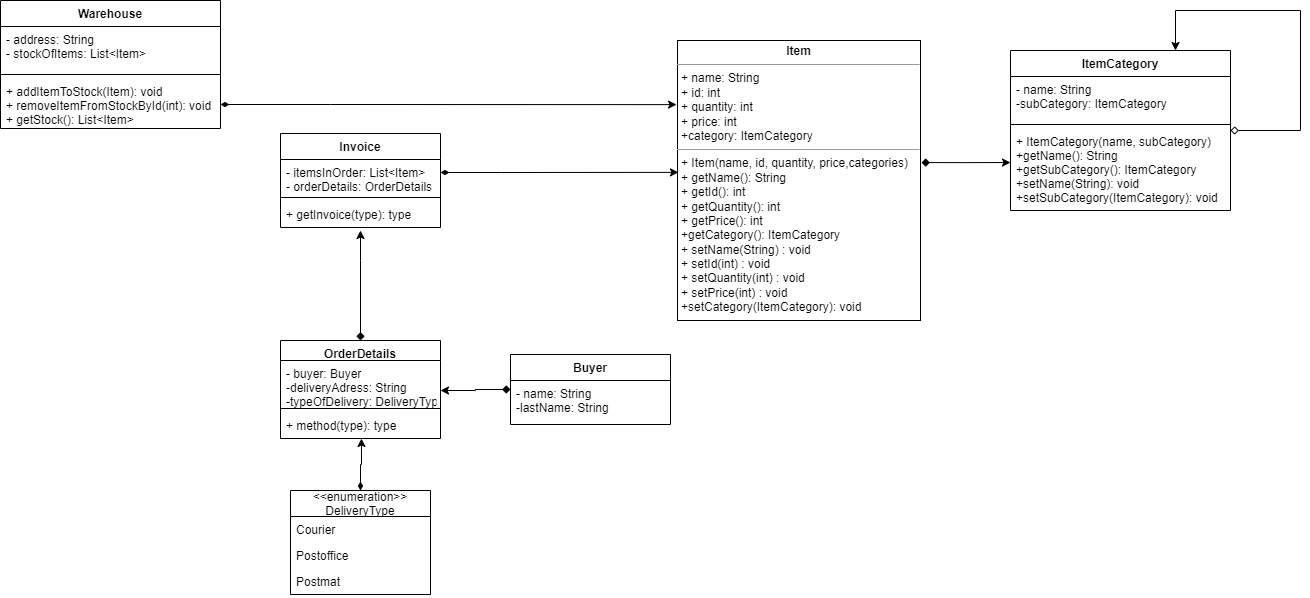

The diagram above was exported from draw.io. Its source (the exported page's mxGraphModel, read from the mxfile embedded in the PNG):
<mxGraphModel dx="1434" dy="707" grid="1" gridSize="10" guides="1" tooltips="1" connect="1" arrows="1" fold="1" page="1" pageScale="1" pageWidth="827" pageHeight="1169" math="0" shadow="0">
  <root>
    <mxCell id="WIyWlLk6GJQsqaUBKTNV-0" />
    <mxCell id="WIyWlLk6GJQsqaUBKTNV-1" parent="WIyWlLk6GJQsqaUBKTNV-0" />
    <mxCell id="yKY1C67vuVaRQXJ-bhap-30" style="edgeStyle=orthogonalEdgeStyle;rounded=0;orthogonalLoop=1;jettySize=auto;html=1;startArrow=diamond;startFill=1;exitX=1.004;exitY=0.436;exitDx=0;exitDy=0;exitPerimeter=0;entryX=0;entryY=0.415;entryDx=0;entryDy=0;entryPerimeter=0;" parent="WIyWlLk6GJQsqaUBKTNV-1" source="IloJoVjP_6pM8gfoX-ZK-0" target="BW315-wvkqU7hXZqNTX7-3" edge="1">
      <mxGeometry relative="1" as="geometry">
        <mxPoint x="1150" y="323" as="targetPoint" />
      </mxGeometry>
    </mxCell>
    <mxCell id="IloJoVjP_6pM8gfoX-ZK-0" value="&lt;p style=&quot;margin:0px;margin-top:4px;text-align:center;&quot;&gt;&lt;b&gt;Item&lt;/b&gt;&lt;/p&gt;&lt;hr size=&quot;1&quot;&gt;&lt;p style=&quot;margin:0px;margin-left:4px;&quot;&gt;+ name: String&lt;/p&gt;&lt;p style=&quot;margin:0px;margin-left:4px;&quot;&gt;+ id: int&lt;/p&gt;&lt;p style=&quot;margin:0px;margin-left:4px;&quot;&gt;+ quantity: int&lt;/p&gt;&lt;p style=&quot;margin:0px;margin-left:4px;&quot;&gt;+ price: int&lt;/p&gt;&lt;p style=&quot;margin:0px;margin-left:4px;&quot;&gt;+category: ItemCategory&lt;/p&gt;&lt;hr size=&quot;1&quot;&gt;&lt;p style=&quot;margin:0px;margin-left:4px;&quot;&gt;+ Item(name, id, quantity, price,categories)&lt;/p&gt;&lt;p style=&quot;margin:0px;margin-left:4px;&quot;&gt;+ getName(): String&lt;/p&gt;&lt;p style=&quot;margin:0px;margin-left:4px;&quot;&gt;+ getId(): int&lt;/p&gt;&lt;p style=&quot;margin:0px;margin-left:4px;&quot;&gt;+ getQuantity(): int&lt;/p&gt;&lt;p style=&quot;margin:0px;margin-left:4px;&quot;&gt;+ getPrice(): int&lt;/p&gt;&lt;p style=&quot;margin:0px;margin-left:4px;&quot;&gt;+getCategory(): ItemCategory&lt;/p&gt;&lt;p style=&quot;margin:0px;margin-left:4px;&quot;&gt;+ setName(String) : void&lt;/p&gt;&lt;p style=&quot;margin:0px;margin-left:4px;&quot;&gt;+ setId(int) : void&lt;/p&gt;&lt;p style=&quot;margin:0px;margin-left:4px;&quot;&gt;+ setQuantity(int) : void&lt;/p&gt;&lt;p style=&quot;margin:0px;margin-left:4px;&quot;&gt;+ setPrice(int) : void&lt;/p&gt;&lt;p style=&quot;margin:0px;margin-left:4px;&quot;&gt;+setCategory(ItemCategory): void&lt;/p&gt;" style="verticalAlign=top;align=left;overflow=fill;fontSize=12;fontFamily=Helvetica;html=1;" parent="WIyWlLk6GJQsqaUBKTNV-1" vertex="1">
      <mxGeometry x="827" y="200" width="243" height="280" as="geometry" />
    </mxCell>
    <mxCell id="BW315-wvkqU7hXZqNTX7-8" style="edgeStyle=orthogonalEdgeStyle;rounded=0;orthogonalLoop=1;jettySize=auto;html=1;entryX=0.75;entryY=0;entryDx=0;entryDy=0;startArrow=diamond;startFill=0;" parent="WIyWlLk6GJQsqaUBKTNV-1" source="BW315-wvkqU7hXZqNTX7-0" target="BW315-wvkqU7hXZqNTX7-0" edge="1">
      <mxGeometry relative="1" as="geometry">
        <mxPoint x="1330" y="160" as="targetPoint" />
        <Array as="points">
          <mxPoint x="1450" y="290" />
          <mxPoint x="1450" y="170" />
          <mxPoint x="1325" y="170" />
        </Array>
      </mxGeometry>
    </mxCell>
    <mxCell id="BW315-wvkqU7hXZqNTX7-0" value="ItemCategory" style="swimlane;fontStyle=1;align=center;verticalAlign=top;childLayout=stackLayout;horizontal=1;startSize=26;horizontalStack=0;resizeParent=1;resizeParentMax=0;resizeLast=0;collapsible=1;marginBottom=0;" parent="WIyWlLk6GJQsqaUBKTNV-1" vertex="1">
      <mxGeometry x="1160" y="210" width="220" height="160" as="geometry" />
    </mxCell>
    <mxCell id="BW315-wvkqU7hXZqNTX7-1" value="- name: String&#10;-subCategory: ItemCategory" style="text;strokeColor=none;fillColor=none;align=left;verticalAlign=top;spacingLeft=4;spacingRight=4;overflow=hidden;rotatable=0;points=[[0,0.5],[1,0.5]];portConstraint=eastwest;" parent="BW315-wvkqU7hXZqNTX7-0" vertex="1">
      <mxGeometry y="26" width="220" height="44" as="geometry" />
    </mxCell>
    <mxCell id="BW315-wvkqU7hXZqNTX7-2" value="" style="line;strokeWidth=1;fillColor=none;align=left;verticalAlign=middle;spacingTop=-1;spacingLeft=3;spacingRight=3;rotatable=0;labelPosition=right;points=[];portConstraint=eastwest;strokeColor=inherit;" parent="BW315-wvkqU7hXZqNTX7-0" vertex="1">
      <mxGeometry y="70" width="220" height="8" as="geometry" />
    </mxCell>
    <mxCell id="BW315-wvkqU7hXZqNTX7-3" value="+ ItemCategory(name, subCategory)&#10;+getName(): String&#10;+getSubCategory(): ItemCategory&#10;+setName(String): void&#10;+setSubCategory(ItemCategory): void" style="text;strokeColor=none;fillColor=none;align=left;verticalAlign=top;spacingLeft=4;spacingRight=4;overflow=hidden;rotatable=0;points=[[0,0.5],[1,0.5]];portConstraint=eastwest;" parent="BW315-wvkqU7hXZqNTX7-0" vertex="1">
      <mxGeometry y="78" width="220" height="82" as="geometry" />
    </mxCell>
    <mxCell id="BW315-wvkqU7hXZqNTX7-14" value="Invoice" style="swimlane;fontStyle=1;align=center;verticalAlign=top;childLayout=stackLayout;horizontal=1;startSize=26;horizontalStack=0;resizeParent=1;resizeParentMax=0;resizeLast=0;collapsible=1;marginBottom=0;" parent="WIyWlLk6GJQsqaUBKTNV-1" vertex="1">
      <mxGeometry x="430" y="293" width="160" height="94" as="geometry" />
    </mxCell>
    <mxCell id="BW315-wvkqU7hXZqNTX7-15" value="- itemsInOrder: List&lt;Item&gt;&#10;- orderDetails: OrderDetails" style="text;strokeColor=none;fillColor=none;align=left;verticalAlign=top;spacingLeft=4;spacingRight=4;overflow=hidden;rotatable=0;points=[[0,0.5],[1,0.5]];portConstraint=eastwest;" parent="BW315-wvkqU7hXZqNTX7-14" vertex="1">
      <mxGeometry y="26" width="160" height="34" as="geometry" />
    </mxCell>
    <mxCell id="BW315-wvkqU7hXZqNTX7-16" value="" style="line;strokeWidth=1;fillColor=none;align=left;verticalAlign=middle;spacingTop=-1;spacingLeft=3;spacingRight=3;rotatable=0;labelPosition=right;points=[];portConstraint=eastwest;strokeColor=inherit;" parent="BW315-wvkqU7hXZqNTX7-14" vertex="1">
      <mxGeometry y="60" width="160" height="8" as="geometry" />
    </mxCell>
    <mxCell id="BW315-wvkqU7hXZqNTX7-17" value="+ getInvoice(type): type" style="text;strokeColor=none;fillColor=none;align=left;verticalAlign=top;spacingLeft=4;spacingRight=4;overflow=hidden;rotatable=0;points=[[0,0.5],[1,0.5]];portConstraint=eastwest;" parent="BW315-wvkqU7hXZqNTX7-14" vertex="1">
      <mxGeometry y="68" width="160" height="26" as="geometry" />
    </mxCell>
    <mxCell id="cOkqCzFsUpEyJUE1aPu2-11" style="edgeStyle=orthogonalEdgeStyle;rounded=0;orthogonalLoop=1;jettySize=auto;html=1;entryX=0.5;entryY=1.115;entryDx=0;entryDy=0;entryPerimeter=0;startArrow=diamond;startFill=1;" edge="1" parent="WIyWlLk6GJQsqaUBKTNV-1" source="BW315-wvkqU7hXZqNTX7-18" target="BW315-wvkqU7hXZqNTX7-17">
      <mxGeometry relative="1" as="geometry">
        <Array as="points">
          <mxPoint x="510" y="420" />
          <mxPoint x="510" y="420" />
        </Array>
      </mxGeometry>
    </mxCell>
    <mxCell id="BW315-wvkqU7hXZqNTX7-18" value="OrderDetails" style="swimlane;fontStyle=1;align=center;verticalAlign=top;childLayout=stackLayout;horizontal=1;startSize=20;horizontalStack=0;resizeParent=1;resizeParentMax=0;resizeLast=0;collapsible=1;marginBottom=0;" parent="WIyWlLk6GJQsqaUBKTNV-1" vertex="1">
      <mxGeometry x="430" y="500" width="160" height="98" as="geometry" />
    </mxCell>
    <mxCell id="BW315-wvkqU7hXZqNTX7-19" value="- buyer: Buyer&#10;-deliveryAdress: String&#10;-typeOfDelivery: DeliveryType" style="text;strokeColor=none;fillColor=none;align=left;verticalAlign=top;spacingLeft=4;spacingRight=4;overflow=hidden;rotatable=0;points=[[0,0.5],[1,0.5]];portConstraint=eastwest;" parent="BW315-wvkqU7hXZqNTX7-18" vertex="1">
      <mxGeometry y="20" width="160" height="44" as="geometry" />
    </mxCell>
    <mxCell id="BW315-wvkqU7hXZqNTX7-20" value="" style="line;strokeWidth=1;fillColor=none;align=left;verticalAlign=middle;spacingTop=-1;spacingLeft=3;spacingRight=3;rotatable=0;labelPosition=right;points=[];portConstraint=eastwest;strokeColor=inherit;" parent="BW315-wvkqU7hXZqNTX7-18" vertex="1">
      <mxGeometry y="64" width="160" height="8" as="geometry" />
    </mxCell>
    <mxCell id="BW315-wvkqU7hXZqNTX7-21" value="+ method(type): type" style="text;strokeColor=none;fillColor=none;align=left;verticalAlign=top;spacingLeft=4;spacingRight=4;overflow=hidden;rotatable=0;points=[[0,0.5],[1,0.5]];portConstraint=eastwest;" parent="BW315-wvkqU7hXZqNTX7-18" vertex="1">
      <mxGeometry y="72" width="160" height="26" as="geometry" />
    </mxCell>
    <mxCell id="cOkqCzFsUpEyJUE1aPu2-5" style="edgeStyle=orthogonalEdgeStyle;rounded=0;orthogonalLoop=1;jettySize=auto;html=1;entryX=0.506;entryY=1;entryDx=0;entryDy=0;entryPerimeter=0;startArrow=diamondThin;startFill=1;" edge="1" parent="WIyWlLk6GJQsqaUBKTNV-1" source="BW315-wvkqU7hXZqNTX7-22" target="BW315-wvkqU7hXZqNTX7-21">
      <mxGeometry relative="1" as="geometry" />
    </mxCell>
    <mxCell id="BW315-wvkqU7hXZqNTX7-22" value="&lt;&lt;enumeration&gt;&gt;&#10;DeliveryType" style="swimlane;fontStyle=0;childLayout=stackLayout;horizontal=1;startSize=26;fillColor=none;horizontalStack=0;resizeParent=1;resizeParentMax=0;resizeLast=0;collapsible=1;marginBottom=0;" parent="WIyWlLk6GJQsqaUBKTNV-1" vertex="1">
      <mxGeometry x="440" y="650" width="140" height="104" as="geometry" />
    </mxCell>
    <mxCell id="BW315-wvkqU7hXZqNTX7-23" value="Courier" style="text;strokeColor=none;fillColor=none;align=left;verticalAlign=top;spacingLeft=4;spacingRight=4;overflow=hidden;rotatable=0;points=[[0,0.5],[1,0.5]];portConstraint=eastwest;" parent="BW315-wvkqU7hXZqNTX7-22" vertex="1">
      <mxGeometry y="26" width="140" height="26" as="geometry" />
    </mxCell>
    <mxCell id="BW315-wvkqU7hXZqNTX7-24" value="Postoffice" style="text;strokeColor=none;fillColor=none;align=left;verticalAlign=top;spacingLeft=4;spacingRight=4;overflow=hidden;rotatable=0;points=[[0,0.5],[1,0.5]];portConstraint=eastwest;" parent="BW315-wvkqU7hXZqNTX7-22" vertex="1">
      <mxGeometry y="52" width="140" height="26" as="geometry" />
    </mxCell>
    <mxCell id="BW315-wvkqU7hXZqNTX7-25" value="Postmat" style="text;strokeColor=none;fillColor=none;align=left;verticalAlign=top;spacingLeft=4;spacingRight=4;overflow=hidden;rotatable=0;points=[[0,0.5],[1,0.5]];portConstraint=eastwest;" parent="BW315-wvkqU7hXZqNTX7-22" vertex="1">
      <mxGeometry y="78" width="140" height="26" as="geometry" />
    </mxCell>
    <mxCell id="cOkqCzFsUpEyJUE1aPu2-4" style="edgeStyle=orthogonalEdgeStyle;rounded=0;orthogonalLoop=1;jettySize=auto;html=1;startArrow=diamond;startFill=1;" edge="1" parent="WIyWlLk6GJQsqaUBKTNV-1" source="cOkqCzFsUpEyJUE1aPu2-0">
      <mxGeometry relative="1" as="geometry">
        <mxPoint x="590" y="550" as="targetPoint" />
      </mxGeometry>
    </mxCell>
    <mxCell id="cOkqCzFsUpEyJUE1aPu2-0" value="Buyer" style="swimlane;fontStyle=1;align=center;verticalAlign=top;childLayout=stackLayout;horizontal=1;startSize=26;horizontalStack=0;resizeParent=1;resizeParentMax=0;resizeLast=0;collapsible=1;marginBottom=0;" vertex="1" parent="WIyWlLk6GJQsqaUBKTNV-1">
      <mxGeometry x="660" y="514" width="160" height="70" as="geometry" />
    </mxCell>
    <mxCell id="cOkqCzFsUpEyJUE1aPu2-1" value="- name: String&#10;-lastName: String" style="text;strokeColor=none;fillColor=none;align=left;verticalAlign=top;spacingLeft=4;spacingRight=4;overflow=hidden;rotatable=0;points=[[0,0.5],[1,0.5]];portConstraint=eastwest;" vertex="1" parent="cOkqCzFsUpEyJUE1aPu2-0">
      <mxGeometry y="26" width="160" height="44" as="geometry" />
    </mxCell>
    <mxCell id="cOkqCzFsUpEyJUE1aPu2-37" value="Warehouse" style="swimlane;fontStyle=1;align=center;verticalAlign=top;childLayout=stackLayout;horizontal=1;startSize=26;horizontalStack=0;resizeParent=1;resizeParentMax=0;resizeLast=0;collapsible=1;marginBottom=0;" vertex="1" parent="WIyWlLk6GJQsqaUBKTNV-1">
      <mxGeometry x="150" y="160" width="220" height="128" as="geometry" />
    </mxCell>
    <mxCell id="cOkqCzFsUpEyJUE1aPu2-38" value="- address: String&#10;- stockOfItems: List&lt;Item&gt;" style="text;strokeColor=none;fillColor=none;align=left;verticalAlign=top;spacingLeft=4;spacingRight=4;overflow=hidden;rotatable=0;points=[[0,0.5],[1,0.5]];portConstraint=eastwest;" vertex="1" parent="cOkqCzFsUpEyJUE1aPu2-37">
      <mxGeometry y="26" width="220" height="44" as="geometry" />
    </mxCell>
    <mxCell id="cOkqCzFsUpEyJUE1aPu2-39" value="" style="line;strokeWidth=1;fillColor=none;align=left;verticalAlign=middle;spacingTop=-1;spacingLeft=3;spacingRight=3;rotatable=0;labelPosition=right;points=[];portConstraint=eastwest;strokeColor=inherit;" vertex="1" parent="cOkqCzFsUpEyJUE1aPu2-37">
      <mxGeometry y="70" width="220" height="8" as="geometry" />
    </mxCell>
    <mxCell id="cOkqCzFsUpEyJUE1aPu2-40" value="+ addItemToStock(Item): void&#10;+ removeItemFromStockById(int): void&#10;+ getStock(): List&lt;Item&gt;" style="text;strokeColor=none;fillColor=none;align=left;verticalAlign=top;spacingLeft=4;spacingRight=4;overflow=hidden;rotatable=0;points=[[0,0.5],[1,0.5]];portConstraint=eastwest;" vertex="1" parent="cOkqCzFsUpEyJUE1aPu2-37">
      <mxGeometry y="78" width="220" height="50" as="geometry" />
    </mxCell>
    <mxCell id="cOkqCzFsUpEyJUE1aPu2-47" style="edgeStyle=orthogonalEdgeStyle;rounded=0;orthogonalLoop=1;jettySize=auto;html=1;entryX=-0.004;entryY=0.229;entryDx=0;entryDy=0;entryPerimeter=0;startArrow=diamondThin;startFill=1;" edge="1" parent="WIyWlLk6GJQsqaUBKTNV-1" source="cOkqCzFsUpEyJUE1aPu2-40" target="IloJoVjP_6pM8gfoX-ZK-0">
      <mxGeometry relative="1" as="geometry">
        <Array as="points">
          <mxPoint x="480" y="264" />
          <mxPoint x="480" y="264" />
        </Array>
      </mxGeometry>
    </mxCell>
    <mxCell id="cOkqCzFsUpEyJUE1aPu2-48" style="edgeStyle=orthogonalEdgeStyle;rounded=0;orthogonalLoop=1;jettySize=auto;html=1;entryX=0.004;entryY=0.471;entryDx=0;entryDy=0;entryPerimeter=0;startArrow=diamondThin;startFill=1;" edge="1" parent="WIyWlLk6GJQsqaUBKTNV-1" source="BW315-wvkqU7hXZqNTX7-15" target="IloJoVjP_6pM8gfoX-ZK-0">
      <mxGeometry relative="1" as="geometry">
        <Array as="points">
          <mxPoint x="650" y="332" />
          <mxPoint x="650" y="332" />
        </Array>
      </mxGeometry>
    </mxCell>
  </root>
</mxGraphModel>